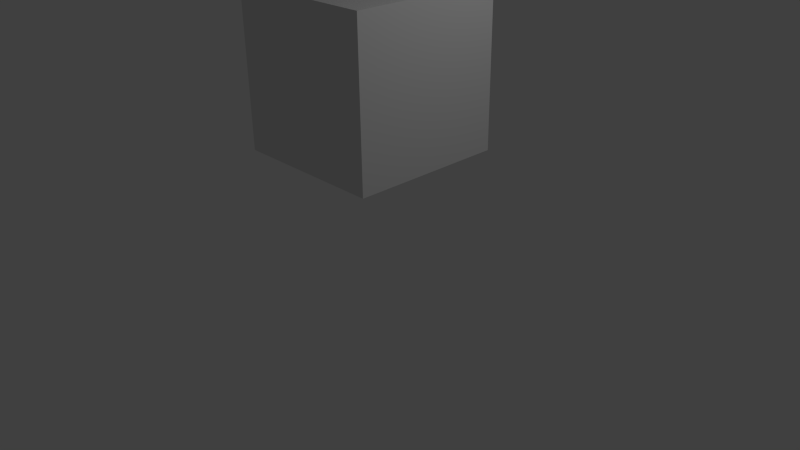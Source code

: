 # Source: MissingModelMarker.blend  (saved by Blender 2.76.0; exported with 4.5.12 LTS)
import bpy
from mathutils import Matrix  # noqa: F401  (used for matrix-valued properties, if any)

bpy.ops.wm.read_factory_settings(use_empty=True)
scene = bpy.context.scene
scene.name = 'Scene'

# ---- collections
col_collection_1 = bpy.data.collections.new('Collection 1'); scene.collection.children.link(col_collection_1)

# ---- materials (node trees are filled in below, after node groups)
mat_material = bpy.data.materials.new('Material')
mat_material.alpha_threshold = 0.0
mat_material.use_transparent_shadow = False
mat_material.roughness = 0.5
mat_material.line_color = (0.0, 0.0, 0.0, 1.0)

# ---- material node trees

# ---- world
world_world = bpy.data.worlds.new('World'); scene.world = world_world
world_world.color = (0.05088, 0.05088, 0.05088)
world_world.use_sun_shadow = False
world_world.sun_shadow_jitter_overblur = 0.0
world_world.cycles.sampling_method = 'MANUAL'
world_world.cycles.sample_map_resolution = 256

# ---- cameras
cam_camera = bpy.data.cameras.new('Camera')
cam_camera.clip_end = 100.0
cam_camera.lens = 35.0
cam_camera.sensor_width = 32.0
cam_camera.sensor_height = 18.0
cam_camera.ortho_scale = 7.314
cam_camera.dof.focus_distance = 0.0
cam_camera.dof.aperture_fstop = 128.0

# ---- lights
light_lamp = bpy.data.lights.new('Lamp', 'POINT')
light_lamp.transmission_factor = 0.0
light_lamp.cutoff_distance = 30.0
light_lamp.energy = 100.0
light_lamp.shadow_buffer_clip_start = 1.001
light_lamp.shadow_soft_size = 0.1
light_lamp.shadow_maximum_resolution = 0.006
light_lamp.use_absolute_resolution = True
light_lamp.cycles.use_multiple_importance_sampling = False

# ---- meshes
me_cube = bpy.data.meshes.new('Cube')
me_cube.from_pydata([(1.0, 1.0, 1.434), (1.0, -1.0, 1.434), (-1.0, -1.0, 1.434), (-1.0, 1.0, 1.434), (1.0, 1.0, 3.434), (1.0, -1.0, 3.434), (-1.0, -1.0, 3.434), (-1.0, 1.0, 3.434), (0.972, 1.033, 4.86), (0.972, -0.967, 4.86), (-1.028, -0.967, 4.86), (-1.028, 1.033, 4.86), (1.458, 1.519, 10.82), (1.458, -1.453, 10.82), (-1.514, -1.453, 10.82), (-1.514, 1.519, 10.82)], [], [(0, 1, 2, 3), (4, 7, 6, 5), (0, 4, 5, 1), (1, 5, 6, 2), (2, 6, 7, 3), (4, 0, 3, 7), (8, 9, 10, 11), (12, 15, 14, 13), (8, 12, 13, 9), (9, 13, 14, 10), (10, 14, 15, 11), (12, 8, 11, 15)])
_uv = me_cube.uv_layers.new(name='UVMap')
_uv.uv.foreach_set('vector', [0.0001091, 0.9044, 0.000109, 0.8089, 0.09562, 0.8089, 0.09562, 0.9044, 0.2866, 0.9044, 0.1911, 0.9044, 0.1911, 0.8089, 0.2866, 0.8089, 0.3821, 0.9044, 0.2866, 0.9044, 0.2866, 0.8089, 0.3821, 0.8089, 0.2866, 0.7134, 0.2866, 0.8089, 0.1911, 0.8089, 0.1911, 0.7134, 0.09562, 0.8089, 0.1911, 0.8089, 0.1911, 0.9044, 0.09562, 0.9044, 0.2866, 0.9044, 0.2866, 0.9999, 0.1911, 0.9999, 0.1911, 0.9044, 0.8087, 0.4044, 0.7132, 0.4044, 0.7132, 0.3089, 0.8087, 0.3089, 0.2857, 0.4276, 0.2857, 0.2857, 0.4276, 0.2857, 0.4276, 0.4276, 0.3089, 0.7132, 0.2857, 0.4276, 0.4276, 0.4276, 0.4044, 0.7132, 0.7132, 0.4044, 0.4276, 0.4276, 0.4276, 0.2857, 0.7132, 0.3089, 0.4044, 0.000109, 0.4276, 0.2857, 0.2857, 0.2857, 0.3089, 0.0001098, 0.2857, 0.4276, 0.0001098, 0.4044, 0.000109, 0.3089, 0.2857, 0.2857])
me_cube.materials.append(mat_material)
me_cube.use_remesh_preserve_volume = False
me_cube.use_remesh_preserve_attributes = False
me_cube.use_mirror_vertex_groups = False
me_cube.update()

# ---- objects
ob_cube = bpy.data.objects.new('Cube', me_cube)
ob_lamp = bpy.data.objects.new('Lamp', light_lamp)
ob_camera = bpy.data.objects.new('Camera', cam_camera)

# ---- transforms, parenting, visibility, modifiers, constraints
ob_cube.location = (0.0, 0.0, 0.0)
ob_cube.lock_rotations_4d = False
ob_cube.empty_display_type = 'ARROWS'
ob_cube.lineart.crease_threshold = 0.0
ob_lamp.location = (4.076, 1.005, 5.904)
ob_lamp.rotation_euler = (0.6503, 0.05522, 1.866)
ob_lamp.lock_rotations_4d = False
ob_lamp.empty_display_type = 'ARROWS'
ob_lamp.color = (0.0, 0.0, 0.0, 0.0)
ob_lamp.lineart.crease_threshold = 0.0
ob_camera.location = (7.481, -6.508, 5.344)
ob_camera.rotation_euler = (1.109, 0.01082, 0.8149)
ob_camera.lock_rotations_4d = False
ob_camera.empty_display_type = 'ARROWS'
ob_camera.color = (0.0, 0.0, 0.0, 0.0)
ob_camera.display_type = 'WIRE'
ob_camera.lineart.crease_threshold = 0.0

# ---- collection membership
col_collection_1.objects.link(ob_cube)
col_collection_1.objects.link(ob_lamp)
col_collection_1.objects.link(ob_camera)

# ---- scene / render settings (as saved in the file)
scene.camera = ob_camera
scene.frame_start = 1; scene.frame_end = 250; scene.frame_set(1)
scene.render.engine = 'BLENDER_EEVEE_NEXT'
scene.render.resolution_percentage = 50
scene.render.dither_intensity = 0.0
scene.cycles.use_denoising = False
scene.cycles.samples = 10
scene.cycles.sampling_pattern = 'TABULATED_SOBOL'
scene.cycles.light_sampling_threshold = 0.0
scene.cycles.use_adaptive_sampling = False
scene.cycles.use_light_tree = False
scene.cycles.blur_glossy = 0.0
scene.cycles.pixel_filter_type = 'GAUSSIAN'
scene.cycles.sample_clamp_indirect = 0.0
scene.view_settings.view_transform = 'Standard'
bpy.context.view_layer.update()
